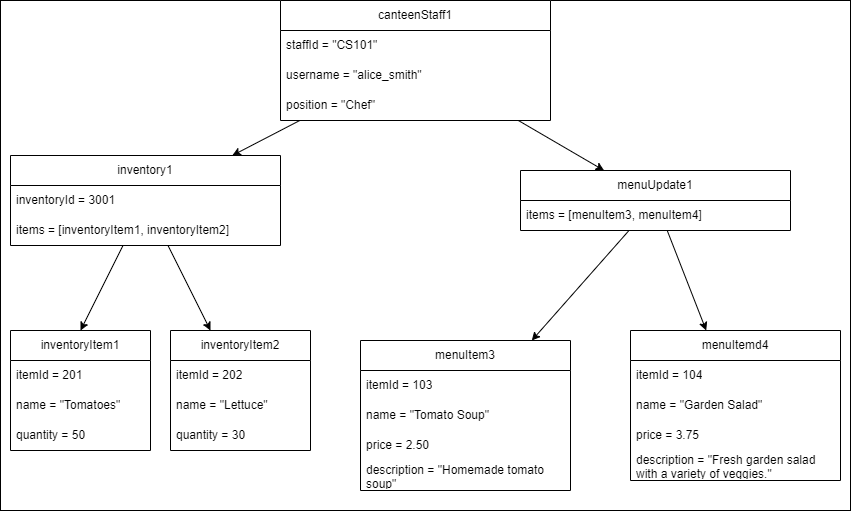

The diagram above was exported from draw.io. Its source (the exported page's mxGraphModel, read from the mxfile embedded in the PNG):
<mxGraphModel dx="2074" dy="1132" grid="1" gridSize="10" guides="1" tooltips="1" connect="1" arrows="1" fold="1" page="1" pageScale="1" pageWidth="850" pageHeight="1100" math="0" shadow="0">
  <root>
    <mxCell id="0" />
    <mxCell id="1" parent="0" />
    <mxCell id="zYTRscgNJOBdlxmBM4Fc-36" value="" style="rounded=0;whiteSpace=wrap;html=1;" vertex="1" parent="1">
      <mxGeometry width="850" height="510" as="geometry" />
    </mxCell>
    <mxCell id="zYTRscgNJOBdlxmBM4Fc-1" value="canteenStaff1" style="swimlane;fontStyle=0;childLayout=stackLayout;horizontal=1;startSize=30;horizontalStack=0;resizeParent=1;resizeParentMax=0;resizeLast=0;collapsible=1;marginBottom=0;whiteSpace=wrap;html=1;" vertex="1" parent="1">
      <mxGeometry x="280" width="270" height="120" as="geometry" />
    </mxCell>
    <mxCell id="zYTRscgNJOBdlxmBM4Fc-2" value="staffId = &quot;CS101&quot;" style="text;strokeColor=none;fillColor=none;align=left;verticalAlign=middle;spacingLeft=4;spacingRight=4;overflow=hidden;points=[[0,0.5],[1,0.5]];portConstraint=eastwest;rotatable=0;whiteSpace=wrap;html=1;" vertex="1" parent="zYTRscgNJOBdlxmBM4Fc-1">
      <mxGeometry y="30" width="270" height="30" as="geometry" />
    </mxCell>
    <mxCell id="zYTRscgNJOBdlxmBM4Fc-3" value="username = &quot;alice_smith&quot;" style="text;strokeColor=none;fillColor=none;align=left;verticalAlign=middle;spacingLeft=4;spacingRight=4;overflow=hidden;points=[[0,0.5],[1,0.5]];portConstraint=eastwest;rotatable=0;whiteSpace=wrap;html=1;" vertex="1" parent="zYTRscgNJOBdlxmBM4Fc-1">
      <mxGeometry y="60" width="270" height="30" as="geometry" />
    </mxCell>
    <mxCell id="zYTRscgNJOBdlxmBM4Fc-4" value="position = &quot;Chef&quot;" style="text;strokeColor=none;fillColor=none;align=left;verticalAlign=middle;spacingLeft=4;spacingRight=4;overflow=hidden;points=[[0,0.5],[1,0.5]];portConstraint=eastwest;rotatable=0;whiteSpace=wrap;html=1;" vertex="1" parent="zYTRscgNJOBdlxmBM4Fc-1">
      <mxGeometry y="90" width="270" height="30" as="geometry" />
    </mxCell>
    <mxCell id="zYTRscgNJOBdlxmBM4Fc-5" value="inventory1" style="swimlane;fontStyle=0;childLayout=stackLayout;horizontal=1;startSize=30;horizontalStack=0;resizeParent=1;resizeParentMax=0;resizeLast=0;collapsible=1;marginBottom=0;whiteSpace=wrap;html=1;" vertex="1" parent="1">
      <mxGeometry x="10" y="155" width="270" height="90" as="geometry" />
    </mxCell>
    <mxCell id="zYTRscgNJOBdlxmBM4Fc-6" value="inventoryId = 3001" style="text;strokeColor=none;fillColor=none;align=left;verticalAlign=middle;spacingLeft=4;spacingRight=4;overflow=hidden;points=[[0,0.5],[1,0.5]];portConstraint=eastwest;rotatable=0;whiteSpace=wrap;html=1;" vertex="1" parent="zYTRscgNJOBdlxmBM4Fc-5">
      <mxGeometry y="30" width="270" height="30" as="geometry" />
    </mxCell>
    <mxCell id="zYTRscgNJOBdlxmBM4Fc-7" value="items = [inventoryItem1, inventoryItem2]" style="text;strokeColor=none;fillColor=none;align=left;verticalAlign=middle;spacingLeft=4;spacingRight=4;overflow=hidden;points=[[0,0.5],[1,0.5]];portConstraint=eastwest;rotatable=0;whiteSpace=wrap;html=1;" vertex="1" parent="zYTRscgNJOBdlxmBM4Fc-5">
      <mxGeometry y="60" width="270" height="30" as="geometry" />
    </mxCell>
    <mxCell id="zYTRscgNJOBdlxmBM4Fc-9" value="menuUpdate1" style="swimlane;fontStyle=0;childLayout=stackLayout;horizontal=1;startSize=30;horizontalStack=0;resizeParent=1;resizeParentMax=0;resizeLast=0;collapsible=1;marginBottom=0;whiteSpace=wrap;html=1;" vertex="1" parent="1">
      <mxGeometry x="520" y="170" width="270" height="60" as="geometry" />
    </mxCell>
    <mxCell id="zYTRscgNJOBdlxmBM4Fc-11" value="items = [menuItem3, menuItem4]" style="text;strokeColor=none;fillColor=none;align=left;verticalAlign=middle;spacingLeft=4;spacingRight=4;overflow=hidden;points=[[0,0.5],[1,0.5]];portConstraint=eastwest;rotatable=0;whiteSpace=wrap;html=1;" vertex="1" parent="zYTRscgNJOBdlxmBM4Fc-9">
      <mxGeometry y="30" width="270" height="30" as="geometry" />
    </mxCell>
    <mxCell id="zYTRscgNJOBdlxmBM4Fc-12" value="inventoryItem1" style="swimlane;fontStyle=0;childLayout=stackLayout;horizontal=1;startSize=30;horizontalStack=0;resizeParent=1;resizeParentMax=0;resizeLast=0;collapsible=1;marginBottom=0;whiteSpace=wrap;html=1;" vertex="1" parent="1">
      <mxGeometry x="10" y="330" width="140" height="120" as="geometry" />
    </mxCell>
    <mxCell id="zYTRscgNJOBdlxmBM4Fc-13" value="itemId = 201" style="text;strokeColor=none;fillColor=none;align=left;verticalAlign=middle;spacingLeft=4;spacingRight=4;overflow=hidden;points=[[0,0.5],[1,0.5]];portConstraint=eastwest;rotatable=0;whiteSpace=wrap;html=1;" vertex="1" parent="zYTRscgNJOBdlxmBM4Fc-12">
      <mxGeometry y="30" width="140" height="30" as="geometry" />
    </mxCell>
    <mxCell id="zYTRscgNJOBdlxmBM4Fc-14" value="name = &quot;Tomatoes&quot;" style="text;strokeColor=none;fillColor=none;align=left;verticalAlign=middle;spacingLeft=4;spacingRight=4;overflow=hidden;points=[[0,0.5],[1,0.5]];portConstraint=eastwest;rotatable=0;whiteSpace=wrap;html=1;" vertex="1" parent="zYTRscgNJOBdlxmBM4Fc-12">
      <mxGeometry y="60" width="140" height="30" as="geometry" />
    </mxCell>
    <mxCell id="zYTRscgNJOBdlxmBM4Fc-15" value="quantity = 50" style="text;strokeColor=none;fillColor=none;align=left;verticalAlign=middle;spacingLeft=4;spacingRight=4;overflow=hidden;points=[[0,0.5],[1,0.5]];portConstraint=eastwest;rotatable=0;whiteSpace=wrap;html=1;" vertex="1" parent="zYTRscgNJOBdlxmBM4Fc-12">
      <mxGeometry y="90" width="140" height="30" as="geometry" />
    </mxCell>
    <mxCell id="zYTRscgNJOBdlxmBM4Fc-16" value="inventoryItem2" style="swimlane;fontStyle=0;childLayout=stackLayout;horizontal=1;startSize=30;horizontalStack=0;resizeParent=1;resizeParentMax=0;resizeLast=0;collapsible=1;marginBottom=0;whiteSpace=wrap;html=1;" vertex="1" parent="1">
      <mxGeometry x="170" y="330" width="140" height="120" as="geometry" />
    </mxCell>
    <mxCell id="zYTRscgNJOBdlxmBM4Fc-17" value="itemId = 202" style="text;strokeColor=none;fillColor=none;align=left;verticalAlign=middle;spacingLeft=4;spacingRight=4;overflow=hidden;points=[[0,0.5],[1,0.5]];portConstraint=eastwest;rotatable=0;whiteSpace=wrap;html=1;" vertex="1" parent="zYTRscgNJOBdlxmBM4Fc-16">
      <mxGeometry y="30" width="140" height="30" as="geometry" />
    </mxCell>
    <mxCell id="zYTRscgNJOBdlxmBM4Fc-18" value="name = &quot;Lettuce&quot;" style="text;strokeColor=none;fillColor=none;align=left;verticalAlign=middle;spacingLeft=4;spacingRight=4;overflow=hidden;points=[[0,0.5],[1,0.5]];portConstraint=eastwest;rotatable=0;whiteSpace=wrap;html=1;" vertex="1" parent="zYTRscgNJOBdlxmBM4Fc-16">
      <mxGeometry y="60" width="140" height="30" as="geometry" />
    </mxCell>
    <mxCell id="zYTRscgNJOBdlxmBM4Fc-19" value="quantity = 30" style="text;strokeColor=none;fillColor=none;align=left;verticalAlign=middle;spacingLeft=4;spacingRight=4;overflow=hidden;points=[[0,0.5],[1,0.5]];portConstraint=eastwest;rotatable=0;whiteSpace=wrap;html=1;" vertex="1" parent="zYTRscgNJOBdlxmBM4Fc-16">
      <mxGeometry y="90" width="140" height="30" as="geometry" />
    </mxCell>
    <mxCell id="zYTRscgNJOBdlxmBM4Fc-20" value="menuItem3" style="swimlane;fontStyle=0;childLayout=stackLayout;horizontal=1;startSize=30;horizontalStack=0;resizeParent=1;resizeParentMax=0;resizeLast=0;collapsible=1;marginBottom=0;whiteSpace=wrap;html=1;" vertex="1" parent="1">
      <mxGeometry x="360" y="340" width="210" height="150" as="geometry" />
    </mxCell>
    <mxCell id="zYTRscgNJOBdlxmBM4Fc-21" value="itemId = 103" style="text;strokeColor=none;fillColor=none;align=left;verticalAlign=middle;spacingLeft=4;spacingRight=4;overflow=hidden;points=[[0,0.5],[1,0.5]];portConstraint=eastwest;rotatable=0;whiteSpace=wrap;html=1;" vertex="1" parent="zYTRscgNJOBdlxmBM4Fc-20">
      <mxGeometry y="30" width="210" height="30" as="geometry" />
    </mxCell>
    <mxCell id="zYTRscgNJOBdlxmBM4Fc-22" value="name = &quot;Tomato Soup&quot;" style="text;strokeColor=none;fillColor=none;align=left;verticalAlign=middle;spacingLeft=4;spacingRight=4;overflow=hidden;points=[[0,0.5],[1,0.5]];portConstraint=eastwest;rotatable=0;whiteSpace=wrap;html=1;" vertex="1" parent="zYTRscgNJOBdlxmBM4Fc-20">
      <mxGeometry y="60" width="210" height="30" as="geometry" />
    </mxCell>
    <mxCell id="zYTRscgNJOBdlxmBM4Fc-23" value="price = 2.50" style="text;strokeColor=none;fillColor=none;align=left;verticalAlign=middle;spacingLeft=4;spacingRight=4;overflow=hidden;points=[[0,0.5],[1,0.5]];portConstraint=eastwest;rotatable=0;whiteSpace=wrap;html=1;" vertex="1" parent="zYTRscgNJOBdlxmBM4Fc-20">
      <mxGeometry y="90" width="210" height="30" as="geometry" />
    </mxCell>
    <mxCell id="zYTRscgNJOBdlxmBM4Fc-24" value="description = &quot;Homemade tomato soup&quot;" style="text;strokeColor=none;fillColor=none;align=left;verticalAlign=middle;spacingLeft=4;spacingRight=4;overflow=hidden;points=[[0,0.5],[1,0.5]];portConstraint=eastwest;rotatable=0;whiteSpace=wrap;html=1;" vertex="1" parent="zYTRscgNJOBdlxmBM4Fc-20">
      <mxGeometry y="120" width="210" height="30" as="geometry" />
    </mxCell>
    <mxCell id="zYTRscgNJOBdlxmBM4Fc-25" value="menuItemd4" style="swimlane;fontStyle=0;childLayout=stackLayout;horizontal=1;startSize=30;horizontalStack=0;resizeParent=1;resizeParentMax=0;resizeLast=0;collapsible=1;marginBottom=0;whiteSpace=wrap;html=1;" vertex="1" parent="1">
      <mxGeometry x="630" y="330" width="210" height="150" as="geometry" />
    </mxCell>
    <mxCell id="zYTRscgNJOBdlxmBM4Fc-26" value="itemId = 104" style="text;strokeColor=none;fillColor=none;align=left;verticalAlign=middle;spacingLeft=4;spacingRight=4;overflow=hidden;points=[[0,0.5],[1,0.5]];portConstraint=eastwest;rotatable=0;whiteSpace=wrap;html=1;" vertex="1" parent="zYTRscgNJOBdlxmBM4Fc-25">
      <mxGeometry y="30" width="210" height="30" as="geometry" />
    </mxCell>
    <mxCell id="zYTRscgNJOBdlxmBM4Fc-27" value="name = &quot;Garden Salad&quot;" style="text;strokeColor=none;fillColor=none;align=left;verticalAlign=middle;spacingLeft=4;spacingRight=4;overflow=hidden;points=[[0,0.5],[1,0.5]];portConstraint=eastwest;rotatable=0;whiteSpace=wrap;html=1;" vertex="1" parent="zYTRscgNJOBdlxmBM4Fc-25">
      <mxGeometry y="60" width="210" height="30" as="geometry" />
    </mxCell>
    <mxCell id="zYTRscgNJOBdlxmBM4Fc-28" value="price = 3.75" style="text;strokeColor=none;fillColor=none;align=left;verticalAlign=middle;spacingLeft=4;spacingRight=4;overflow=hidden;points=[[0,0.5],[1,0.5]];portConstraint=eastwest;rotatable=0;whiteSpace=wrap;html=1;" vertex="1" parent="zYTRscgNJOBdlxmBM4Fc-25">
      <mxGeometry y="90" width="210" height="30" as="geometry" />
    </mxCell>
    <mxCell id="zYTRscgNJOBdlxmBM4Fc-29" value="description = &quot;Fresh garden salad with a variety of veggies.&quot;" style="text;strokeColor=none;fillColor=none;align=left;verticalAlign=middle;spacingLeft=4;spacingRight=4;overflow=hidden;points=[[0,0.5],[1,0.5]];portConstraint=eastwest;rotatable=0;whiteSpace=wrap;html=1;" vertex="1" parent="zYTRscgNJOBdlxmBM4Fc-25">
      <mxGeometry y="120" width="210" height="30" as="geometry" />
    </mxCell>
    <mxCell id="zYTRscgNJOBdlxmBM4Fc-30" value="" style="endArrow=classic;html=1;rounded=0;" edge="1" parent="1" source="zYTRscgNJOBdlxmBM4Fc-1" target="zYTRscgNJOBdlxmBM4Fc-5">
      <mxGeometry width="50" height="50" relative="1" as="geometry">
        <mxPoint x="580" y="400" as="sourcePoint" />
        <mxPoint x="630" y="350" as="targetPoint" />
      </mxGeometry>
    </mxCell>
    <mxCell id="zYTRscgNJOBdlxmBM4Fc-31" value="" style="endArrow=classic;html=1;rounded=0;" edge="1" parent="1" source="zYTRscgNJOBdlxmBM4Fc-1" target="zYTRscgNJOBdlxmBM4Fc-9">
      <mxGeometry width="50" height="50" relative="1" as="geometry">
        <mxPoint x="580" y="400" as="sourcePoint" />
        <mxPoint x="630" y="350" as="targetPoint" />
      </mxGeometry>
    </mxCell>
    <mxCell id="zYTRscgNJOBdlxmBM4Fc-32" value="" style="endArrow=classic;html=1;rounded=0;entryX=0.5;entryY=0;entryDx=0;entryDy=0;" edge="1" parent="1" source="zYTRscgNJOBdlxmBM4Fc-5" target="zYTRscgNJOBdlxmBM4Fc-12">
      <mxGeometry width="50" height="50" relative="1" as="geometry">
        <mxPoint x="580" y="400" as="sourcePoint" />
        <mxPoint x="630" y="350" as="targetPoint" />
      </mxGeometry>
    </mxCell>
    <mxCell id="zYTRscgNJOBdlxmBM4Fc-33" value="" style="endArrow=classic;html=1;rounded=0;" edge="1" parent="1" source="zYTRscgNJOBdlxmBM4Fc-5" target="zYTRscgNJOBdlxmBM4Fc-16">
      <mxGeometry width="50" height="50" relative="1" as="geometry">
        <mxPoint x="580" y="400" as="sourcePoint" />
        <mxPoint x="630" y="350" as="targetPoint" />
      </mxGeometry>
    </mxCell>
    <mxCell id="zYTRscgNJOBdlxmBM4Fc-34" value="" style="endArrow=classic;html=1;rounded=0;" edge="1" parent="1" source="zYTRscgNJOBdlxmBM4Fc-9" target="zYTRscgNJOBdlxmBM4Fc-25">
      <mxGeometry width="50" height="50" relative="1" as="geometry">
        <mxPoint x="580" y="400" as="sourcePoint" />
        <mxPoint x="630" y="350" as="targetPoint" />
      </mxGeometry>
    </mxCell>
    <mxCell id="zYTRscgNJOBdlxmBM4Fc-35" value="" style="endArrow=classic;html=1;rounded=0;" edge="1" parent="1" source="zYTRscgNJOBdlxmBM4Fc-9" target="zYTRscgNJOBdlxmBM4Fc-20">
      <mxGeometry width="50" height="50" relative="1" as="geometry">
        <mxPoint x="580" y="400" as="sourcePoint" />
        <mxPoint x="630" y="350" as="targetPoint" />
      </mxGeometry>
    </mxCell>
  </root>
</mxGraphModel>